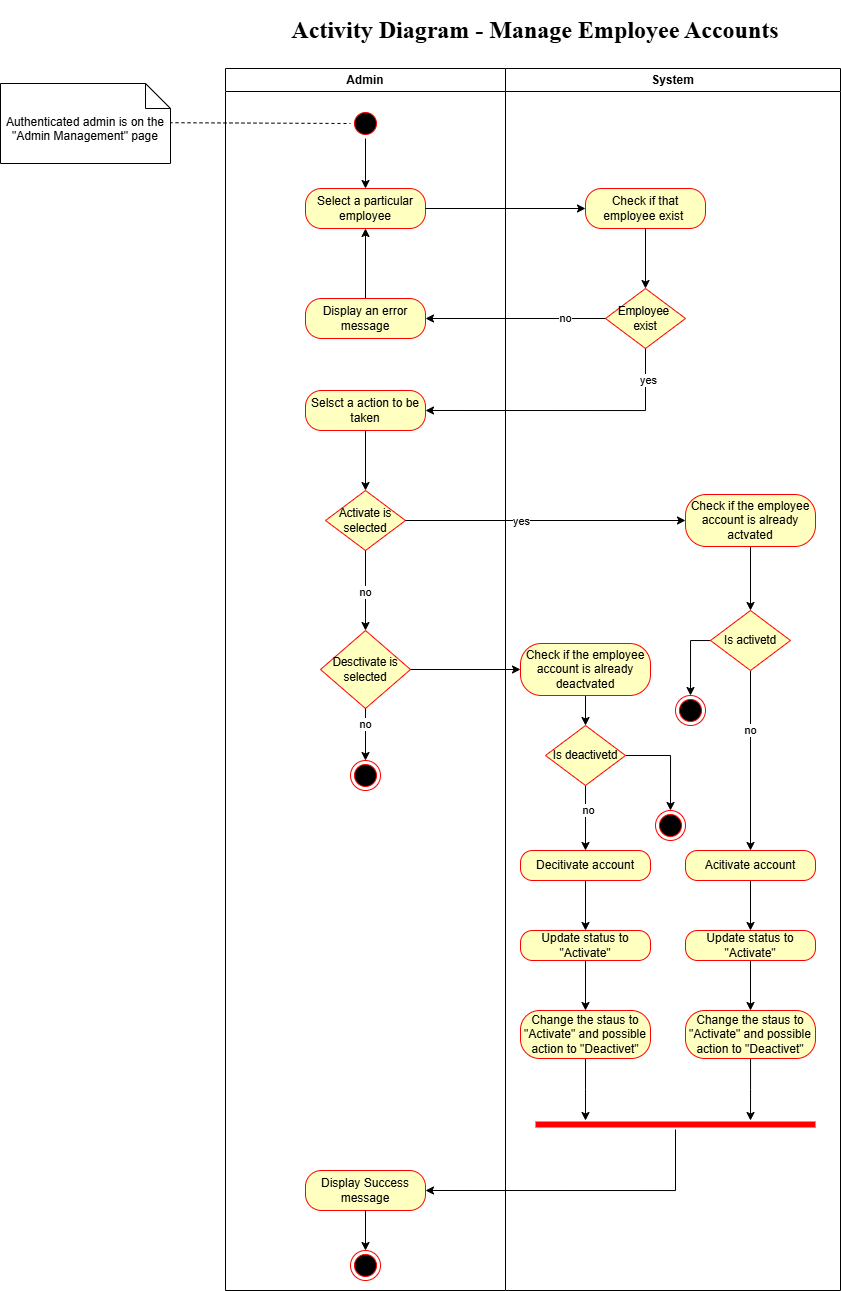

The diagram above was exported from draw.io. Its source (the exported page's mxGraphModel, read from the mxfile embedded in the PNG):
<mxGraphModel dx="1141" dy="711" grid="1" gridSize="10" guides="1" tooltips="1" connect="1" arrows="1" fold="1" page="1" pageScale="1" pageWidth="1169" pageHeight="826" background="none" math="0" shadow="0">
  <root>
    <mxCell id="0" />
    <mxCell id="1" parent="0" />
    <mxCell id="2" value="Admin" style="swimlane;whiteSpace=wrap;swimlaneFillColor=default;" parent="1" vertex="1">
      <mxGeometry x="305" y="178" width="280" height="1222" as="geometry" />
    </mxCell>
    <mxCell id="ILSCaIRZw1f7RAZArnjB-43" value="" style="edgeStyle=orthogonalEdgeStyle;rounded=0;orthogonalLoop=1;jettySize=auto;html=1;" parent="2" source="5" target="ILSCaIRZw1f7RAZArnjB-41" edge="1">
      <mxGeometry relative="1" as="geometry" />
    </mxCell>
    <mxCell id="5" value="" style="ellipse;shape=startState;fillColor=#000000;strokeColor=#ff0000;" parent="2" vertex="1">
      <mxGeometry x="125" y="40" width="30" height="30" as="geometry" />
    </mxCell>
    <mxCell id="ILSCaIRZw1f7RAZArnjB-41" value="Select a particular employee" style="rounded=1;whiteSpace=wrap;html=1;arcSize=40;fontColor=#000000;fillColor=#ffffc0;strokeColor=#ff0000;" parent="2" vertex="1">
      <mxGeometry x="80" y="120" width="120" height="40" as="geometry" />
    </mxCell>
    <mxCell id="ILSCaIRZw1f7RAZArnjB-50" style="edgeStyle=orthogonalEdgeStyle;rounded=0;orthogonalLoop=1;jettySize=auto;html=1;" parent="2" source="ILSCaIRZw1f7RAZArnjB-48" target="ILSCaIRZw1f7RAZArnjB-41" edge="1">
      <mxGeometry relative="1" as="geometry" />
    </mxCell>
    <mxCell id="ILSCaIRZw1f7RAZArnjB-48" value="Display an error message" style="rounded=1;whiteSpace=wrap;html=1;arcSize=40;fontColor=#000000;fillColor=#ffffc0;strokeColor=#ff0000;" parent="2" vertex="1">
      <mxGeometry x="80" y="230" width="120" height="40" as="geometry" />
    </mxCell>
    <mxCell id="oBCmIY2Wp8_8KG4yL4d0-8" style="edgeStyle=orthogonalEdgeStyle;rounded=0;orthogonalLoop=1;jettySize=auto;html=1;" edge="1" parent="2" source="ILSCaIRZw1f7RAZArnjB-51" target="oBCmIY2Wp8_8KG4yL4d0-7">
      <mxGeometry relative="1" as="geometry" />
    </mxCell>
    <mxCell id="ILSCaIRZw1f7RAZArnjB-51" value="Selsct a action to be taken" style="rounded=1;whiteSpace=wrap;html=1;arcSize=40;fontColor=#000000;fillColor=#ffffc0;strokeColor=#ff0000;" parent="2" vertex="1">
      <mxGeometry x="80" y="322" width="120" height="40" as="geometry" />
    </mxCell>
    <mxCell id="oBCmIY2Wp8_8KG4yL4d0-7" value="&lt;span style=&quot;font-size: 11.5px;&quot;&gt;Activate is selected&lt;/span&gt;" style="rhombus;whiteSpace=wrap;html=1;fontColor=#000000;fillColor=#ffffc0;strokeColor=#ff0000;" vertex="1" parent="2">
      <mxGeometry x="100" y="422" width="80" height="60" as="geometry" />
    </mxCell>
    <mxCell id="oBCmIY2Wp8_8KG4yL4d0-17" value="" style="edgeStyle=orthogonalEdgeStyle;rounded=0;orthogonalLoop=1;jettySize=auto;html=1;exitX=0.5;exitY=1;exitDx=0;exitDy=0;" edge="1" parent="2" source="oBCmIY2Wp8_8KG4yL4d0-7">
      <mxGeometry relative="1" as="geometry">
        <mxPoint x="139.66000000000003" y="522" as="sourcePoint" />
        <mxPoint x="140" y="562" as="targetPoint" />
      </mxGeometry>
    </mxCell>
    <mxCell id="oBCmIY2Wp8_8KG4yL4d0-18" value="no" style="edgeLabel;html=1;align=center;verticalAlign=middle;resizable=0;points=[];" vertex="1" connectable="0" parent="oBCmIY2Wp8_8KG4yL4d0-17">
      <mxGeometry x="0.0602" y="-1" relative="1" as="geometry">
        <mxPoint as="offset" />
      </mxGeometry>
    </mxCell>
    <mxCell id="oBCmIY2Wp8_8KG4yL4d0-19" value="&lt;span style=&quot;font-size: 11.5px;&quot;&gt;Desctivate is selected&lt;/span&gt;" style="rhombus;whiteSpace=wrap;html=1;fontColor=#000000;fillColor=#ffffc0;strokeColor=#ff0000;" vertex="1" parent="2">
      <mxGeometry x="95" y="562" width="90" height="78" as="geometry" />
    </mxCell>
    <mxCell id="oBCmIY2Wp8_8KG4yL4d0-20" value="" style="ellipse;html=1;shape=endState;fillColor=#000000;strokeColor=#ff0000;" vertex="1" parent="2">
      <mxGeometry x="125" y="692" width="30" height="30" as="geometry" />
    </mxCell>
    <mxCell id="oBCmIY2Wp8_8KG4yL4d0-21" value="" style="edgeStyle=orthogonalEdgeStyle;rounded=0;orthogonalLoop=1;jettySize=auto;html=1;exitX=0.5;exitY=1;exitDx=0;exitDy=0;" edge="1" parent="2" target="oBCmIY2Wp8_8KG4yL4d0-20" source="oBCmIY2Wp8_8KG4yL4d0-19">
      <mxGeometry relative="1" as="geometry">
        <mxPoint x="240" y="592" as="sourcePoint" />
      </mxGeometry>
    </mxCell>
    <mxCell id="oBCmIY2Wp8_8KG4yL4d0-22" value="no" style="edgeLabel;html=1;align=center;verticalAlign=middle;resizable=0;points=[];" vertex="1" connectable="0" parent="oBCmIY2Wp8_8KG4yL4d0-21">
      <mxGeometry x="-0.3735" relative="1" as="geometry">
        <mxPoint as="offset" />
      </mxGeometry>
    </mxCell>
    <mxCell id="ILSCaIRZw1f7RAZArnjB-57" value="Display Success message" style="rounded=1;whiteSpace=wrap;html=1;arcSize=40;fontColor=#000000;fillColor=#ffffc0;strokeColor=#ff0000;" parent="2" vertex="1">
      <mxGeometry x="80" y="1102" width="120" height="40" as="geometry" />
    </mxCell>
    <mxCell id="3" value="System" style="swimlane;whiteSpace=wrap;swimlaneFillColor=default;" parent="1" vertex="1">
      <mxGeometry x="585" y="178" width="335" height="1222" as="geometry" />
    </mxCell>
    <mxCell id="ILSCaIRZw1f7RAZArnjB-44" value="Check if that employee exist&amp;nbsp;" style="rounded=1;whiteSpace=wrap;html=1;arcSize=40;fontColor=#000000;fillColor=#ffffc0;strokeColor=#ff0000;" parent="3" vertex="1">
      <mxGeometry x="80" y="120" width="120" height="40" as="geometry" />
    </mxCell>
    <mxCell id="ILSCaIRZw1f7RAZArnjB-47" value="&lt;font style=&quot;font-size: 11.5px;&quot;&gt;Employee&amp;nbsp;&lt;/font&gt;&lt;div&gt;&lt;font style=&quot;font-size: 11.5px;&quot;&gt;exist&lt;/font&gt;&lt;/div&gt;" style="rhombus;whiteSpace=wrap;html=1;fontColor=#000000;fillColor=#ffffc0;strokeColor=#ff0000;" parent="3" vertex="1">
      <mxGeometry x="100" y="220" width="80" height="60" as="geometry" />
    </mxCell>
    <mxCell id="ILSCaIRZw1f7RAZArnjB-46" style="edgeStyle=orthogonalEdgeStyle;rounded=0;orthogonalLoop=1;jettySize=auto;html=1;" parent="3" source="ILSCaIRZw1f7RAZArnjB-44" target="ILSCaIRZw1f7RAZArnjB-47" edge="1">
      <mxGeometry relative="1" as="geometry">
        <mxPoint x="140" y="220" as="targetPoint" />
      </mxGeometry>
    </mxCell>
    <mxCell id="oBCmIY2Wp8_8KG4yL4d0-13" style="edgeStyle=orthogonalEdgeStyle;rounded=0;orthogonalLoop=1;jettySize=auto;html=1;entryX=0.5;entryY=0;entryDx=0;entryDy=0;" edge="1" parent="3" source="oBCmIY2Wp8_8KG4yL4d0-9" target="oBCmIY2Wp8_8KG4yL4d0-12">
      <mxGeometry relative="1" as="geometry" />
    </mxCell>
    <mxCell id="oBCmIY2Wp8_8KG4yL4d0-9" value="Check if the employee account is already actvated" style="rounded=1;whiteSpace=wrap;html=1;arcSize=40;fontColor=#000000;fillColor=#ffffc0;strokeColor=#ff0000;" vertex="1" parent="3">
      <mxGeometry x="180" y="426" width="130" height="52" as="geometry" />
    </mxCell>
    <mxCell id="oBCmIY2Wp8_8KG4yL4d0-15" style="edgeStyle=orthogonalEdgeStyle;rounded=0;orthogonalLoop=1;jettySize=auto;html=1;" edge="1" parent="3" source="oBCmIY2Wp8_8KG4yL4d0-12" target="oBCmIY2Wp8_8KG4yL4d0-14">
      <mxGeometry relative="1" as="geometry" />
    </mxCell>
    <mxCell id="oBCmIY2Wp8_8KG4yL4d0-28" value="no" style="edgeLabel;html=1;align=center;verticalAlign=middle;resizable=0;points=[];" vertex="1" connectable="0" parent="oBCmIY2Wp8_8KG4yL4d0-15">
      <mxGeometry x="-0.3397" relative="1" as="geometry">
        <mxPoint as="offset" />
      </mxGeometry>
    </mxCell>
    <mxCell id="oBCmIY2Wp8_8KG4yL4d0-63" style="edgeStyle=orthogonalEdgeStyle;rounded=0;orthogonalLoop=1;jettySize=auto;html=1;entryX=0.5;entryY=0;entryDx=0;entryDy=0;" edge="1" parent="3" source="oBCmIY2Wp8_8KG4yL4d0-12" target="oBCmIY2Wp8_8KG4yL4d0-62">
      <mxGeometry relative="1" as="geometry" />
    </mxCell>
    <mxCell id="oBCmIY2Wp8_8KG4yL4d0-12" value="&lt;span style=&quot;font-size: 11.5px;&quot;&gt;Is activetd&lt;/span&gt;" style="rhombus;whiteSpace=wrap;html=1;fontColor=#000000;fillColor=#ffffc0;strokeColor=#ff0000;" vertex="1" parent="3">
      <mxGeometry x="205" y="542" width="80" height="60" as="geometry" />
    </mxCell>
    <mxCell id="oBCmIY2Wp8_8KG4yL4d0-33" style="edgeStyle=orthogonalEdgeStyle;rounded=0;orthogonalLoop=1;jettySize=auto;html=1;" edge="1" parent="3" source="oBCmIY2Wp8_8KG4yL4d0-14" target="oBCmIY2Wp8_8KG4yL4d0-32">
      <mxGeometry relative="1" as="geometry" />
    </mxCell>
    <mxCell id="oBCmIY2Wp8_8KG4yL4d0-14" value="Acitivate account" style="rounded=1;whiteSpace=wrap;html=1;arcSize=40;fontColor=#000000;fillColor=#ffffc0;strokeColor=#ff0000;" vertex="1" parent="3">
      <mxGeometry x="180" y="782" width="130" height="30" as="geometry" />
    </mxCell>
    <mxCell id="oBCmIY2Wp8_8KG4yL4d0-30" style="edgeStyle=orthogonalEdgeStyle;rounded=0;orthogonalLoop=1;jettySize=auto;html=1;entryX=0.5;entryY=0;entryDx=0;entryDy=0;" edge="1" parent="3" source="oBCmIY2Wp8_8KG4yL4d0-24" target="oBCmIY2Wp8_8KG4yL4d0-29">
      <mxGeometry relative="1" as="geometry" />
    </mxCell>
    <mxCell id="oBCmIY2Wp8_8KG4yL4d0-24" value="Check if the employee account is already deactvated" style="rounded=1;whiteSpace=wrap;html=1;arcSize=40;fontColor=#000000;fillColor=#ffffc0;strokeColor=#ff0000;" vertex="1" parent="3">
      <mxGeometry x="15" y="575" width="130" height="52" as="geometry" />
    </mxCell>
    <mxCell id="oBCmIY2Wp8_8KG4yL4d0-52" style="edgeStyle=orthogonalEdgeStyle;rounded=0;orthogonalLoop=1;jettySize=auto;html=1;" edge="1" parent="3" source="oBCmIY2Wp8_8KG4yL4d0-29" target="oBCmIY2Wp8_8KG4yL4d0-51">
      <mxGeometry relative="1" as="geometry" />
    </mxCell>
    <mxCell id="oBCmIY2Wp8_8KG4yL4d0-53" value="no" style="edgeLabel;html=1;align=center;verticalAlign=middle;resizable=0;points=[];" vertex="1" connectable="0" parent="oBCmIY2Wp8_8KG4yL4d0-52">
      <mxGeometry x="-0.2376" y="3" relative="1" as="geometry">
        <mxPoint as="offset" />
      </mxGeometry>
    </mxCell>
    <mxCell id="oBCmIY2Wp8_8KG4yL4d0-60" style="edgeStyle=orthogonalEdgeStyle;rounded=0;orthogonalLoop=1;jettySize=auto;html=1;" edge="1" parent="3" source="oBCmIY2Wp8_8KG4yL4d0-29" target="oBCmIY2Wp8_8KG4yL4d0-59">
      <mxGeometry relative="1" as="geometry" />
    </mxCell>
    <mxCell id="oBCmIY2Wp8_8KG4yL4d0-29" value="&lt;span style=&quot;font-size: 11.5px;&quot;&gt;Is deactivetd&lt;/span&gt;" style="rhombus;whiteSpace=wrap;html=1;fontColor=#000000;fillColor=#ffffc0;strokeColor=#ff0000;" vertex="1" parent="3">
      <mxGeometry x="40" y="657" width="80" height="60" as="geometry" />
    </mxCell>
    <mxCell id="ILSCaIRZw1f7RAZArnjB-59" value="" style="ellipse;html=1;shape=endState;fillColor=#000000;strokeColor=#ff0000;" parent="3" vertex="1">
      <mxGeometry x="-155" y="1182" width="30" height="30" as="geometry" />
    </mxCell>
    <mxCell id="oBCmIY2Wp8_8KG4yL4d0-71" style="edgeStyle=orthogonalEdgeStyle;rounded=0;orthogonalLoop=1;jettySize=auto;html=1;" edge="1" parent="3" source="ILSCaIRZw1f7RAZArnjB-55">
      <mxGeometry relative="1" as="geometry">
        <mxPoint x="245" y="1052" as="targetPoint" />
      </mxGeometry>
    </mxCell>
    <mxCell id="ILSCaIRZw1f7RAZArnjB-55" value="Change the staus to &quot;Activate&quot; and possible action to &quot;Deactivet&quot;" style="rounded=1;whiteSpace=wrap;html=1;arcSize=40;fontColor=#000000;fillColor=#ffffc0;strokeColor=#ff0000;" parent="3" vertex="1">
      <mxGeometry x="180" y="942" width="130" height="48" as="geometry" />
    </mxCell>
    <mxCell id="oBCmIY2Wp8_8KG4yL4d0-58" style="edgeStyle=orthogonalEdgeStyle;rounded=0;orthogonalLoop=1;jettySize=auto;html=1;entryX=0.5;entryY=0;entryDx=0;entryDy=0;" edge="1" parent="3" source="oBCmIY2Wp8_8KG4yL4d0-32" target="ILSCaIRZw1f7RAZArnjB-55">
      <mxGeometry relative="1" as="geometry" />
    </mxCell>
    <mxCell id="oBCmIY2Wp8_8KG4yL4d0-32" value="Update status to &quot;Activate&quot;" style="rounded=1;whiteSpace=wrap;html=1;arcSize=40;fontColor=#000000;fillColor=#ffffc0;strokeColor=#ff0000;" vertex="1" parent="3">
      <mxGeometry x="180" y="862" width="130" height="30" as="geometry" />
    </mxCell>
    <mxCell id="oBCmIY2Wp8_8KG4yL4d0-55" style="edgeStyle=orthogonalEdgeStyle;rounded=0;orthogonalLoop=1;jettySize=auto;html=1;" edge="1" parent="3" source="oBCmIY2Wp8_8KG4yL4d0-51" target="oBCmIY2Wp8_8KG4yL4d0-54">
      <mxGeometry relative="1" as="geometry" />
    </mxCell>
    <mxCell id="oBCmIY2Wp8_8KG4yL4d0-51" value="Decitivate account" style="rounded=1;whiteSpace=wrap;html=1;arcSize=40;fontColor=#000000;fillColor=#ffffc0;strokeColor=#ff0000;" vertex="1" parent="3">
      <mxGeometry x="15" y="782" width="130" height="30" as="geometry" />
    </mxCell>
    <mxCell id="oBCmIY2Wp8_8KG4yL4d0-57" style="edgeStyle=orthogonalEdgeStyle;rounded=0;orthogonalLoop=1;jettySize=auto;html=1;" edge="1" parent="3" source="oBCmIY2Wp8_8KG4yL4d0-54" target="oBCmIY2Wp8_8KG4yL4d0-56">
      <mxGeometry relative="1" as="geometry" />
    </mxCell>
    <mxCell id="oBCmIY2Wp8_8KG4yL4d0-54" value="Update status to &quot;Activate&quot;" style="rounded=1;whiteSpace=wrap;html=1;arcSize=40;fontColor=#000000;fillColor=#ffffc0;strokeColor=#ff0000;" vertex="1" parent="3">
      <mxGeometry x="15" y="862" width="130" height="30" as="geometry" />
    </mxCell>
    <mxCell id="oBCmIY2Wp8_8KG4yL4d0-70" style="edgeStyle=orthogonalEdgeStyle;rounded=0;orthogonalLoop=1;jettySize=auto;html=1;" edge="1" parent="3" source="oBCmIY2Wp8_8KG4yL4d0-56">
      <mxGeometry relative="1" as="geometry">
        <mxPoint x="80" y="1052" as="targetPoint" />
      </mxGeometry>
    </mxCell>
    <mxCell id="oBCmIY2Wp8_8KG4yL4d0-56" value="Change the staus to &quot;Activate&quot; and possible action to &quot;Deactivet&quot;" style="rounded=1;whiteSpace=wrap;html=1;arcSize=40;fontColor=#000000;fillColor=#ffffc0;strokeColor=#ff0000;" vertex="1" parent="3">
      <mxGeometry x="15" y="942" width="130" height="48" as="geometry" />
    </mxCell>
    <mxCell id="oBCmIY2Wp8_8KG4yL4d0-59" value="" style="ellipse;html=1;shape=endState;fillColor=#000000;strokeColor=#ff0000;" vertex="1" parent="3">
      <mxGeometry x="150" y="742" width="30" height="30" as="geometry" />
    </mxCell>
    <mxCell id="oBCmIY2Wp8_8KG4yL4d0-62" value="" style="ellipse;html=1;shape=endState;fillColor=#000000;strokeColor=#ff0000;" vertex="1" parent="3">
      <mxGeometry x="170" y="627" width="30" height="30" as="geometry" />
    </mxCell>
    <mxCell id="oBCmIY2Wp8_8KG4yL4d0-64" value="" style="shape=line;html=1;strokeWidth=6;strokeColor=#ff0000;" vertex="1" parent="3">
      <mxGeometry x="30" y="1051" width="280" height="10" as="geometry" />
    </mxCell>
    <mxCell id="ILSCaIRZw1f7RAZArnjB-45" style="edgeStyle=orthogonalEdgeStyle;rounded=0;orthogonalLoop=1;jettySize=auto;html=1;" parent="1" source="ILSCaIRZw1f7RAZArnjB-41" target="ILSCaIRZw1f7RAZArnjB-44" edge="1">
      <mxGeometry relative="1" as="geometry" />
    </mxCell>
    <mxCell id="ILSCaIRZw1f7RAZArnjB-49" style="edgeStyle=orthogonalEdgeStyle;rounded=0;orthogonalLoop=1;jettySize=auto;html=1;" parent="1" source="ILSCaIRZw1f7RAZArnjB-47" target="ILSCaIRZw1f7RAZArnjB-48" edge="1">
      <mxGeometry relative="1" as="geometry" />
    </mxCell>
    <mxCell id="ILSCaIRZw1f7RAZArnjB-53" value="no" style="edgeLabel;html=1;align=center;verticalAlign=middle;resizable=0;points=[];" parent="ILSCaIRZw1f7RAZArnjB-49" vertex="1" connectable="0">
      <mxGeometry x="-0.5556" relative="1" as="geometry">
        <mxPoint as="offset" />
      </mxGeometry>
    </mxCell>
    <mxCell id="ILSCaIRZw1f7RAZArnjB-61" value="&lt;h1&gt;&lt;font&gt;&lt;font style=&quot;&quot; face=&quot;Times New Roman&quot;&gt;Activity Diagram -&amp;nbsp;&lt;/font&gt;&lt;span style=&quot;font-family: &amp;quot;Times New Roman&amp;quot;, serif; text-indent: -0.5in; background-color: transparent; color: light-dark(rgb(0, 0, 0), rgb(255, 255, 255));&quot;&gt;Manage Employee Accounts&lt;/span&gt;&lt;/font&gt;&lt;/h1&gt;" style="text;html=1;align=center;verticalAlign=middle;whiteSpace=wrap;rounded=0;" parent="1" vertex="1">
      <mxGeometry x="360" y="120" width="510" height="40" as="geometry" />
    </mxCell>
    <mxCell id="ILSCaIRZw1f7RAZArnjB-62" value="" style="endArrow=none;dashed=1;html=1;rounded=0;entryX=0;entryY=0.5;entryDx=0;entryDy=0;exitX=0.994;exitY=0.49;exitDx=0;exitDy=0;exitPerimeter=0;" parent="1" source="ILSCaIRZw1f7RAZArnjB-63" target="5" edge="1">
      <mxGeometry width="50" height="50" relative="1" as="geometry">
        <mxPoint x="490" y="450" as="sourcePoint" />
        <mxPoint x="540" y="400" as="targetPoint" />
      </mxGeometry>
    </mxCell>
    <mxCell id="ILSCaIRZw1f7RAZArnjB-63" value="Authenticated admin is on the &quot;Admin Management&quot; page" style="shape=note2;boundedLbl=1;whiteSpace=wrap;html=1;size=25;verticalAlign=top;align=center;" parent="1" vertex="1">
      <mxGeometry x="80" y="193" width="170" height="80" as="geometry" />
    </mxCell>
    <mxCell id="oBCmIY2Wp8_8KG4yL4d0-5" style="edgeStyle=orthogonalEdgeStyle;rounded=0;orthogonalLoop=1;jettySize=auto;html=1;entryX=1;entryY=0.5;entryDx=0;entryDy=0;" edge="1" parent="1" source="ILSCaIRZw1f7RAZArnjB-47" target="ILSCaIRZw1f7RAZArnjB-51">
      <mxGeometry relative="1" as="geometry">
        <Array as="points">
          <mxPoint x="725" y="520" />
        </Array>
      </mxGeometry>
    </mxCell>
    <mxCell id="oBCmIY2Wp8_8KG4yL4d0-6" value="yes" style="edgeLabel;html=1;align=center;verticalAlign=middle;resizable=0;points=[];" vertex="1" connectable="0" parent="oBCmIY2Wp8_8KG4yL4d0-5">
      <mxGeometry x="-0.7804" y="3" relative="1" as="geometry">
        <mxPoint as="offset" />
      </mxGeometry>
    </mxCell>
    <mxCell id="oBCmIY2Wp8_8KG4yL4d0-10" style="edgeStyle=orthogonalEdgeStyle;rounded=0;orthogonalLoop=1;jettySize=auto;html=1;entryX=0;entryY=0.5;entryDx=0;entryDy=0;" edge="1" parent="1" source="oBCmIY2Wp8_8KG4yL4d0-7" target="oBCmIY2Wp8_8KG4yL4d0-9">
      <mxGeometry relative="1" as="geometry" />
    </mxCell>
    <mxCell id="oBCmIY2Wp8_8KG4yL4d0-11" value="yes" style="edgeLabel;html=1;align=center;verticalAlign=middle;resizable=0;points=[];" vertex="1" connectable="0" parent="oBCmIY2Wp8_8KG4yL4d0-10">
      <mxGeometry x="-0.1778" y="-1" relative="1" as="geometry">
        <mxPoint as="offset" />
      </mxGeometry>
    </mxCell>
    <mxCell id="oBCmIY2Wp8_8KG4yL4d0-27" style="edgeStyle=orthogonalEdgeStyle;rounded=0;orthogonalLoop=1;jettySize=auto;html=1;" edge="1" parent="1" source="oBCmIY2Wp8_8KG4yL4d0-19" target="oBCmIY2Wp8_8KG4yL4d0-24">
      <mxGeometry relative="1" as="geometry" />
    </mxCell>
    <mxCell id="ILSCaIRZw1f7RAZArnjB-60" value="" style="edgeStyle=orthogonalEdgeStyle;rounded=0;orthogonalLoop=1;jettySize=auto;html=1;" parent="1" source="ILSCaIRZw1f7RAZArnjB-57" target="ILSCaIRZw1f7RAZArnjB-59" edge="1">
      <mxGeometry relative="1" as="geometry" />
    </mxCell>
    <mxCell id="oBCmIY2Wp8_8KG4yL4d0-72" style="edgeStyle=orthogonalEdgeStyle;rounded=0;orthogonalLoop=1;jettySize=auto;html=1;entryX=1;entryY=0.5;entryDx=0;entryDy=0;" edge="1" parent="1" source="oBCmIY2Wp8_8KG4yL4d0-64" target="ILSCaIRZw1f7RAZArnjB-57">
      <mxGeometry relative="1" as="geometry">
        <Array as="points">
          <mxPoint x="755" y="1300" />
        </Array>
      </mxGeometry>
    </mxCell>
  </root>
</mxGraphModel>